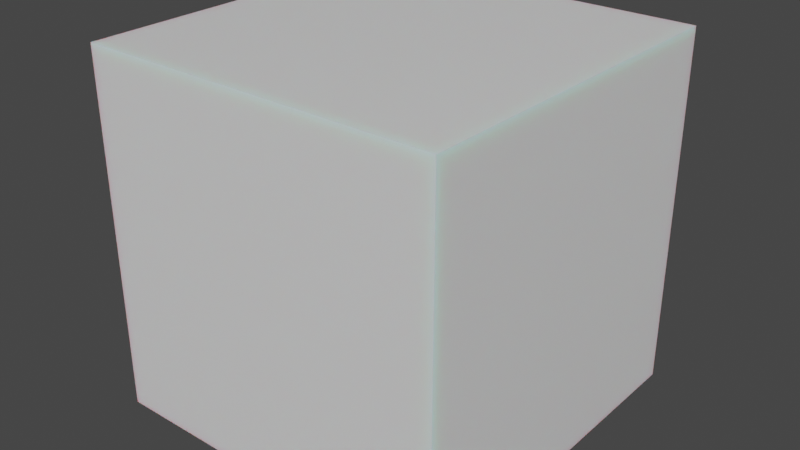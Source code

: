 # Source: GlassBox.blend  (saved by Blender 2.82.7; exported with 4.5.12 LTS)
import bpy
from mathutils import Matrix  # noqa: F401  (used for matrix-valued properties, if any)

bpy.ops.wm.read_factory_settings(use_empty=True)
scene = bpy.context.scene
scene.name = 'Scene'

# ---- collections
col_collection = bpy.data.collections.new('Collection'); scene.collection.children.link(col_collection)

# ---- materials (node trees are filled in below, after node groups)
mat_material = bpy.data.materials.new('Material')
mat_material.alpha_threshold = 0.0
mat_material.use_transparent_shadow = False
mat_material.line_color = (0.0, 0.0, 0.0, 1.0)

# ---- material node trees
mat_material.use_nodes = True; mat_material.node_tree.nodes.clear()
_N = mat_material.node_tree.nodes; _L = mat_material.node_tree.links
n0 = _N.new('ShaderNodeOutputMaterial'); n0.name = 'Material Output'; n0.location = (300, 300)
n1 = _N.new('ShaderNodeBsdfPrincipled'); n1.name = 'Principled BSDF'; n1.location = (10, 300)
n1.distribution = 'GGX'
n1.subsurface_method = 'BURLEY'
n1.inputs[2].default_value = 0.4
n1.inputs[3].default_value = 1.45
n1.inputs[8].default_value = 1.0
n1.inputs[9].default_value = (0.0, 0.2, 0.1)
n1.inputs[10].default_value = 0.6026
n1.inputs[27].default_value = (0.0, 0.0, 0.0, 1.0)
n1.inputs[28].default_value = 1.0
_L.new(n1.outputs[0], n0.inputs[0])
n0.is_active_output = True

# ---- world
world_world = bpy.data.worlds.new('World'); scene.world = world_world
world_world.use_nodes = True; world_world.node_tree.nodes.clear()
_N = world_world.node_tree.nodes; _L = world_world.node_tree.links
n0 = _N.new('ShaderNodeOutputWorld'); n0.name = 'World Output'; n0.location = (300, 300)
n1 = _N.new('ShaderNodeBackground'); n1.name = 'Background'; n1.location = (10, 300)
n1.inputs[0].default_value = (0.05088, 0.05088, 0.05088, 1.0)
_L.new(n1.outputs[0], n0.inputs[0])
n0.is_active_output = True
world_world.color = (0.05088, 0.05088, 0.05088)
world_world.use_sun_shadow = False
world_world.sun_shadow_jitter_overblur = 0.0

# ---- meshes
me_cube = bpy.data.meshes.new('Cube')
me_cube.from_pydata([(1.0, 1.0, 1.0), (1.0, 1.0, -1.0), (1.0, -1.0, 1.0), (1.0, -1.0, -1.0), (-1.0, 1.0, 1.0), (-1.0, 1.0, -1.0), (-1.0, -1.0, 1.0), (-1.0, -1.0, -1.0)], [], [(0, 4, 6, 2), (3, 2, 6, 7), (7, 6, 4, 5), (5, 1, 3, 7), (1, 0, 2, 3), (5, 4, 0, 1)])
_uv = me_cube.uv_layers.new(name='UVMap')
_uv.uv.foreach_set('vector', [0.625, 0.5, 0.875, 0.5, 0.875, 0.75, 0.625, 0.75, 0.375, 0.75, 0.625, 0.75, 0.625, 1.0, 0.375, 1.0, 0.375, 0.0, 0.625, 0.0, 0.625, 0.25, 0.375, 0.25, 0.125, 0.5, 0.375, 0.5, 0.375, 0.75, 0.125, 0.75, 0.375, 0.5, 0.625, 0.5, 0.625, 0.75, 0.375, 0.75, 0.375, 0.25, 0.625, 0.25, 0.625, 0.5, 0.375, 0.5])
me_cube.materials.append(mat_material)
me_cube.use_remesh_preserve_volume = False
me_cube.use_remesh_preserve_attributes = False
me_cube.use_mirror_vertex_groups = False
me_cube.update()

# ---- objects
ob_cube = bpy.data.objects.new('Cube', me_cube)

# ---- transforms, parenting, visibility, modifiers, constraints
ob_cube.location = (0.0, 0.0, 0.0)
ob_cube.lock_rotations_4d = False
ob_cube.empty_display_type = 'ARROWS'
ob_cube.lineart.crease_threshold = 0.0

# ---- collection membership
col_collection.objects.link(ob_cube)

# ---- scene / render settings (as saved in the file)
scene.frame_start = 1; scene.frame_end = 250; scene.frame_set(1)
scene.render.engine = 'BLENDER_EEVEE_NEXT'
scene.cycles.use_denoising = False
scene.cycles.samples = 128
scene.cycles.sampling_pattern = 'TABULATED_SOBOL'
scene.cycles.use_adaptive_sampling = False
scene.cycles.use_light_tree = False
scene.view_settings.view_transform = 'Filmic'
bpy.context.view_layer.update()

# ---- added for rendering (the .blend has no active camera and no usable light): camera, sun
cam_auto = bpy.data.cameras.new('AutoCamera')
cam_auto.lens = 50.0
cam_auto.sensor_width = 36.0
cam_auto.clip_end = 1000.0
ob_auto_camera = bpy.data.objects.new('AutoCamera', cam_auto)
scene.collection.objects.link(ob_auto_camera)
ob_auto_camera.location = (3.20507, -3.84609, 2.56406)
ob_auto_camera.rotation_euler = (1.09748, -7.21219e-08, 0.694738)
scene.camera = ob_auto_camera
light_auto_sun = bpy.data.lights.new('AutoSun', 'SUN')
light_auto_sun.energy = 3.0
light_auto_sun.angle = 0.0523599
ob_auto_sun = bpy.data.objects.new('AutoSun', light_auto_sun)
scene.collection.objects.link(ob_auto_sun)
ob_auto_sun.rotation_euler = (0.872665, 0.174533, 0.523599)
bpy.context.view_layer.update()
